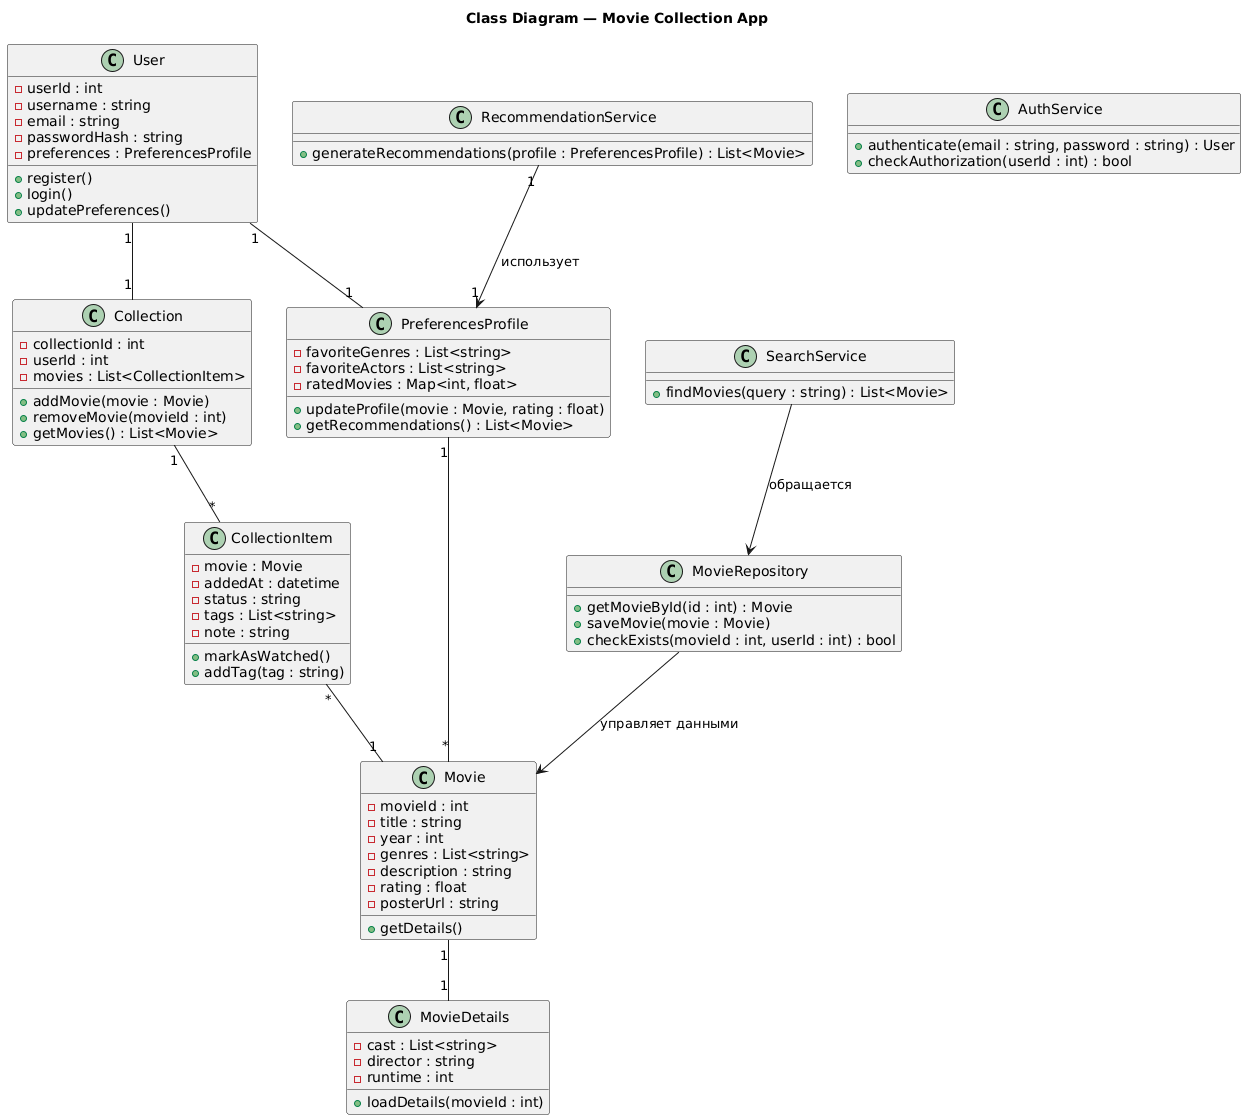

The diagram above was rendered by PlantUML. Its source (embedded in the PNG):
@startuml
title Class Diagram — Movie Collection App

' ==== Пользовательская часть ====
class User {
  - userId : int
  - username : string
  - email : string
  - passwordHash : string
  - preferences : PreferencesProfile
  + register()
  + login()
  + updatePreferences()
}

class PreferencesProfile {
  - favoriteGenres : List<string>
  - favoriteActors : List<string>
  - ratedMovies : Map<int, float>
  + updateProfile(movie : Movie, rating : float)
  + getRecommendations() : List<Movie>
}

class Collection {
  - collectionId : int
  - userId : int
  - movies : List<CollectionItem>
  + addMovie(movie : Movie)
  + removeMovie(movieId : int)
  + getMovies() : List<Movie>
}

class CollectionItem {
  - movie : Movie
  - addedAt : datetime
  - status : string
  - tags : List<string>
  - note : string
  + markAsWatched()
  + addTag(tag : string)
}

' ==== Модель фильмов ====
class Movie {
  - movieId : int
  - title : string
  - year : int
  - genres : List<string>
  - description : string
  - rating : float
  - posterUrl : string
  + getDetails()
}

class MovieDetails {
  - cast : List<string>
  - director : string
  - runtime : int
  + loadDetails(movieId : int)
}

' ==== Логика и сервисы ====
class RecommendationService {
  + generateRecommendations(profile : PreferencesProfile) : List<Movie>
}

class SearchService {
  + findMovies(query : string) : List<Movie>
}

class MovieRepository {
  + getMovieById(id : int) : Movie
  + saveMovie(movie : Movie)
  + checkExists(movieId : int, userId : int) : bool
}

class AuthService {
  + authenticate(email : string, password : string) : User
  + checkAuthorization(userId : int) : bool
}

' ==== Взаимосвязи ====
User "1" -- "1" PreferencesProfile
User "1" -- "1" Collection
Collection "1" -- "*" CollectionItem
CollectionItem "*" -- "1" Movie
Movie "1" -- "1" MovieDetails
PreferencesProfile "1" -- "*" Movie
RecommendationService "1" --> "1" PreferencesProfile : использует
SearchService --> MovieRepository : обращается
MovieRepository --> Movie : управляет данными
@enduml